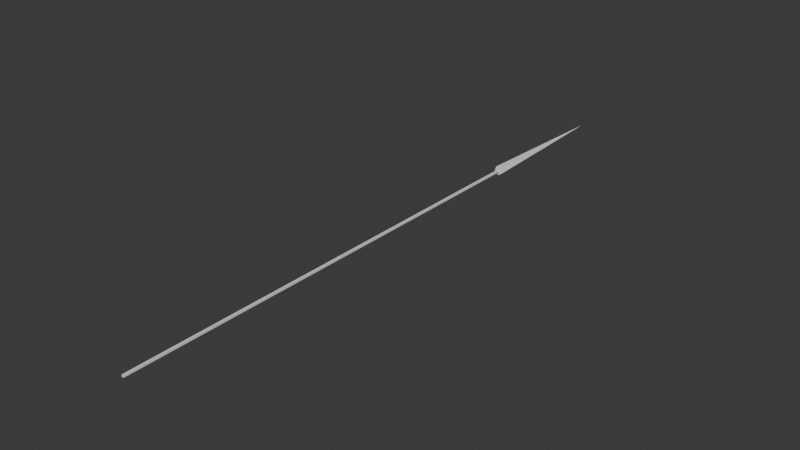 # Source: sun_gizmo_arrow.blend  (saved by Blender 5.0.118; exported with 4.5.12 LTS)
import bpy
from mathutils import Matrix  # noqa: F401  (used for matrix-valued properties, if any)

bpy.ops.wm.read_factory_settings(use_empty=True)
scene = bpy.context.scene
scene.name = 'Scene'

# ---- collections
col_collection = bpy.data.collections.new('Collection'); scene.collection.children.link(col_collection)

# ---- world
world_world = bpy.data.worlds.new('World'); scene.world = world_world
world_world.use_nodes = True; world_world.node_tree.nodes.clear()
_N = world_world.node_tree.nodes; _L = world_world.node_tree.links
n0 = _N.new('ShaderNodeOutputWorld'); n0.name = 'World Output'; n0.location = (200, 100)
n1 = _N.new('ShaderNodeBackground'); n1.name = 'Background'; n1.location = (-200, 100)
n1.inputs[0].default_value = (0.05088, 0.05088, 0.05088, 1.0)
_L.new(n1.outputs[0], n0.inputs[0])
n0.is_active_output = True
world_world.color = (0.05088, 0.05088, 0.05088)
world_world.sun_shadow_jitter_overblur = 0.0

# ---- meshes
me_cube_001 = bpy.data.meshes.new('Cube.001')
me_cube_001.from_pydata([(-0.002853, 0.0, -0.002853), (-0.002853, 0.0, 0.002853), (-0.002853, 0.7652, -0.002853), (-0.002853, 0.7652, 0.002853), (0.002853, 0.0, -0.002853), (0.002853, 0.0, 0.002853), (0.002853, 0.7652, -0.002853), (0.002853, 0.7652, 0.002853), (5.997e-09, 0.7494, -0.01395), (0.01327, 0.7494, -0.004312), (0.008202, 0.7494, 0.01129), (-0.008202, 0.7494, 0.01129), (-0.01327, 0.7494, -0.004312), (5.263e-09, 1.002, -1.501e-08)], [], [(0, 1, 3, 2), (2, 3, 7, 6), (6, 7, 5, 4), (4, 5, 1, 0), (2, 6, 4, 0), (7, 3, 1, 5), (8, 13, 9), (9, 13, 10), (10, 13, 11), (8, 9, 10, 11, 12), (11, 13, 12), (12, 13, 8)])
_uv = me_cube_001.uv_layers.new(name='UVMap')
_uv.uv.foreach_set('vector', [0.375, 0.0, 0.625, 0.0, 0.625, 0.25, 0.375, 0.25, 0.375, 0.25, 0.625, 0.25, 0.625, 0.5, 0.375, 0.5, 0.375, 0.5, 0.625, 0.5, 0.625, 0.75, 0.375, 0.75, 0.375, 0.75, 0.625, 0.75, 0.625, 1.0, 0.375, 1.0, 0.125, 0.5, 0.375, 0.5, 0.375, 0.75, 0.125, 0.75, 0.625, 0.5, 0.875, 0.5, 0.875, 0.75, 0.625, 0.75, 0.25, 0.49, 0.25, 0.25, 0.4783, 0.3242, 0.4783, 0.3242, 0.25, 0.25, 0.3911, 0.05584, 0.3911, 0.05584, 0.25, 0.25, 0.1089, 0.05584, 0.75, 0.49, 0.9783, 0.3242, 0.8911, 0.05584, 0.6089, 0.05584, 0.5217, 0.3242, 0.1089, 0.05584, 0.25, 0.25, 0.02175, 0.3242, 0.02175, 0.3242, 0.25, 0.25, 0.25, 0.49])
me_cube_001.update()

# ---- objects
ob_cube = bpy.data.objects.new('Cube', me_cube_001)

# ---- transforms, parenting, visibility, modifiers, constraints
ob_cube.location = (0.0, 0.0, 0.0)
ob_cube.scale = (0.556, 1.0, 0.556)

# ---- collection membership
col_collection.objects.link(ob_cube)

# ---- scene / render settings (as saved in the file)
scene.frame_start = 1; scene.frame_end = 250; scene.frame_set(1)
scene.render.engine = 'BLENDER_EEVEE_NEXT'
scene.render.bake_bias = 0.0
scene.render.bake_samples = 0
scene.cycles.sampling_pattern = 'TABULATED_SOBOL'
scene.eevee.use_volume_custom_range = False
bpy.context.view_layer.update()

# ---- added for rendering (the .blend has no active camera and no usable light): camera, sun
cam_auto = bpy.data.cameras.new('AutoCamera')
cam_auto.lens = 50.0
cam_auto.sensor_width = 36.0
cam_auto.clip_end = 1000.0
ob_auto_camera = bpy.data.objects.new('AutoCamera', cam_auto)
scene.collection.objects.link(ob_auto_camera)
ob_auto_camera.location = (0.926953, -0.611513, 0.740822)
ob_auto_camera.rotation_euler = (1.09748, -7.21219e-08, 0.694738)
scene.camera = ob_auto_camera
light_auto_sun = bpy.data.lights.new('AutoSun', 'SUN')
light_auto_sun.energy = 3.0
light_auto_sun.angle = 0.0523599
ob_auto_sun = bpy.data.objects.new('AutoSun', light_auto_sun)
scene.collection.objects.link(ob_auto_sun)
ob_auto_sun.rotation_euler = (0.872665, 0.174533, 0.523599)
bpy.context.view_layer.update()
